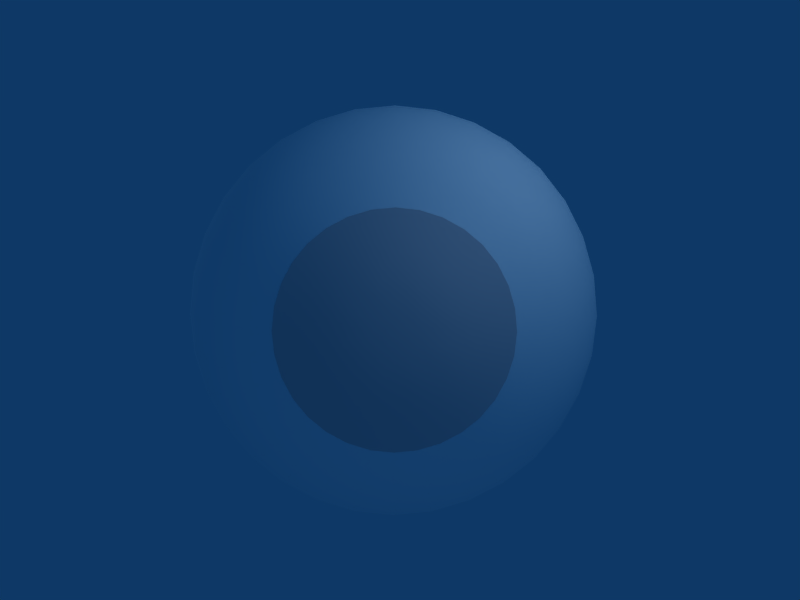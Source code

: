 # Source: ojo.blend  (saved by Blender 2.49.2; exported with 4.5.12 LTS)
import bpy
from mathutils import Matrix  # noqa: F401  (used for matrix-valued properties, if any)

bpy.ops.wm.read_factory_settings(use_empty=True)
scene = bpy.context.scene
scene.name = 'Scene'

# ---- collections
col_collection_1 = bpy.data.collections.new('Collection 1'); scene.collection.children.link(col_collection_1)
col_collection_20 = bpy.data.collections.new('Collection 20'); scene.collection.children.link(col_collection_20)
col_collection_20.hide_render = True
col_collection_20.hide_viewport = True

# ---- materials (node trees are filled in below, after node groups)
mat_cornea = bpy.data.materials.new('Cornea')
mat_cornea.alpha_threshold = 0.0
mat_cornea.diffuse_color = (1.0, 1.0, 1.0, 1.0)
mat_cornea.roughness = 0.5
mat_cornea.specular_intensity = 0.1915
mat_cornea.line_color = (0.0, 0.0, 0.0, 1.0)
mat_iris = bpy.data.materials.new('Iris')
mat_iris.alpha_threshold = 0.0
mat_iris.diffuse_color = (0.0, 0.0, 0.4784, 1.0)
mat_iris.specular_color = (0.0, 0.86, 0.8855)
mat_iris.roughness = 0.5
mat_iris.line_color = (0.0, 0.0, 0.0, 1.0)
mat_pupil = bpy.data.materials.new('Pupil')
mat_pupil.alpha_threshold = 0.0
mat_pupil.diffuse_color = (0.0, 0.0, 0.0, 1.0)
mat_pupil.specular_color = (0.5245, 0.5245, 0.5245)
mat_pupil.roughness = 0.5
mat_pupil.specular_intensity = 0.2421
mat_pupil.line_color = (0.0, 0.0, 0.0, 1.0)
mat_material = bpy.data.materials.new('Material')
mat_material.alpha_threshold = 0.0
mat_material.diffuse_color = (0.8827, 0.8167, 0.8167, 1.0)
mat_material.roughness = 0.5
mat_material.specular_intensity = 1.728
mat_material.line_color = (0.0, 0.0, 0.0, 0.09728)

# ---- material node trees

# ---- world
world_world = bpy.data.worlds.new('World'); scene.world = world_world
world_world.color = (0.05656, 0.2208, 0.4)
world_world.use_sun_shadow = False
world_world.sun_shadow_jitter_overblur = 0.0
world_world.cycles.sampling_method = 'MANUAL'
world_world.cycles.sample_map_resolution = 256

# ---- cameras
cam_camera = bpy.data.cameras.new('Camera')
cam_camera.passepartout_alpha = 0.7143
cam_camera.clip_end = 100.0
cam_camera.lens = 35.0
cam_camera.ortho_scale = 7.314
cam_camera.dof.focus_distance = 0.0
cam_camera.dof.aperture_fstop = 128.0

# ---- lights
light_lamp_002 = bpy.data.lights.new('Lamp.002', 'POINT')
light_lamp_002.transmission_factor = 0.0
light_lamp_002.energy = 100.0
light_lamp_002.shadow_buffer_clip_start = 0.5
light_lamp_002.shadow_soft_size = 1.0
light_lamp_002.shadow_maximum_resolution = 0.006
light_lamp_002.use_absolute_resolution = True
light_lamp_002.cycles.use_multiple_importance_sampling = False
light_lamp_001 = bpy.data.lights.new('Lamp.001', 'POINT')
light_lamp_001.transmission_factor = 0.0
light_lamp_001.energy = 100.0
light_lamp_001.shadow_buffer_clip_start = 0.5
light_lamp_001.shadow_soft_size = 1.0
light_lamp_001.shadow_maximum_resolution = 0.006
light_lamp_001.use_absolute_resolution = True
light_lamp_001.cycles.use_multiple_importance_sampling = False
light_lamp = bpy.data.lights.new('Lamp', 'POINT')
light_lamp.transmission_factor = 0.0
light_lamp.energy = 100.0
light_lamp.shadow_buffer_clip_start = 0.5
light_lamp.shadow_soft_size = 1.0
light_lamp.shadow_maximum_resolution = 0.006
light_lamp.use_absolute_resolution = True
light_lamp.cycles.use_multiple_importance_sampling = False

# ---- meshes
me_sphere_001 = bpy.data.meshes.new('Sphere.001')
me_sphere_001.from_pydata([(0.4647, -0.8855, 0.0), (0.6631, -0.7485, 0.0), (0.823, -0.5681, 5.96e-08), (0.935, -0.3546, 2.98e-08), (0.9927, -0.1205, 5.215e-08), (0.9927, 0.1205, 6.706e-08), (0.935, 0.3546, 8.941e-08), (0.823, 0.5681, 5.96e-08), (0.6631, 0.7485, 1.192e-07), (0.4647, 0.8855, 1.192e-07), (0.2393, 0.9709, 1.192e-07), (-2.304e-07, 1.0, -1.192e-07), (0.1692, 0.9709, 0.1692), (0.3286, 0.8855, 0.3286), (0.4689, 0.7485, 0.4689), (0.5819, 0.5681, 0.5819), (0.6612, 0.3546, 0.6612), (0.702, 0.1205, 0.702), (0.702, -0.1205, 0.702), (0.6612, -0.3546, 0.6612), (0.5819, -0.5681, 0.5819), (0.4689, -0.7485, 0.4689), (0.3286, -0.8855, 0.3286), (-4.066e-08, -0.8855, 0.4647), (-7.01e-08, -0.7485, 0.6631), (-7.683e-08, -0.5681, 0.823), (-8.155e-08, -0.3546, 0.935), (-8.399e-08, -0.1205, 0.9927), (-8.399e-08, 0.1205, 0.9927), (-8.155e-08, 0.3546, 0.935), (-7.683e-08, 0.5681, 0.823), (-7.01e-08, 0.7485, 0.6631), (-4.066e-08, 0.8855, 0.4647), (-2.062e-08, 0.9709, 0.2393), (-0.1692, 0.9709, 0.1692), (-0.3286, 0.8855, 0.3286), (-0.4689, 0.7485, 0.4689), (-0.5819, 0.5681, 0.5819), (-0.6612, 0.3546, 0.6612), (-0.702, 0.1205, 0.702), (-0.702, -0.1205, 0.702), (-0.6612, -0.3546, 0.6612), (-0.5819, -0.5681, 0.5819), (-0.4689, -0.7485, 0.4689), (-0.3286, -0.8855, 0.3286), (-0.4647, -0.8855, -5.96e-08), (-0.6631, -0.7485, -1.192e-07), (-0.823, -0.5681, -5.96e-08), (-0.935, -0.3546, -1.192e-07), (-0.9927, -0.1205, -1.118e-07), (-0.9927, 0.1205, -1.043e-07), (-0.935, 0.3546, -8.941e-08), (-0.823, 0.5681, -5.96e-08), (-0.6631, 0.7485, -5.96e-08), (-0.4647, 0.8855, 0.0), (-0.2393, 0.9709, 5.96e-08), (-0.1692, 0.9709, -0.1692), (-0.3286, 0.8855, -0.3286), (-0.4689, 0.7485, -0.4689), (-0.5819, 0.5681, -0.5819), (-0.6612, 0.3546, -0.6612), (-0.702, 0.1205, -0.702), (-0.702, -0.1205, -0.702), (-0.6612, -0.3546, -0.6612), (-0.5819, -0.5681, -0.5819), (-0.4689, -0.7485, -0.4689), (-0.3286, -0.8855, -0.3286), (1.25e-07, -0.8855, -0.4647), (1.965e-07, -0.7485, -0.6631), (1.611e-07, -0.5681, -0.823), (2.501e-07, -0.3546, -0.935), (2.526e-07, -0.1205, -0.9927), (2.526e-07, 0.1205, -0.9927), (2.501e-07, 0.3546, -0.935), (2.033e-07, 0.5681, -0.823), (1.965e-07, 0.7485, -0.6631), (1.039e-07, 0.8855, -0.4647), (6.277e-08, 0.9709, -0.2393), (0.1692, 0.9709, -0.1692), (0.3286, 0.8855, -0.3286), (0.4689, 0.7485, -0.4689), (0.5819, 0.5681, -0.5819), (0.6612, 0.3546, -0.6612), (0.702, 0.1205, -0.702), (0.702, -0.1205, -0.702), (0.6612, -0.3546, -0.6612), (0.5819, -0.5681, -0.5819), (0.4689, -0.7485, -0.4689), (0.3286, -0.8855, -0.3286), (0.1147, -0.7847, -0.1147), (4.102e-08, -0.7847, -0.1622), (-1.513e-09, -0.8362, 0.0), (-0.1147, -0.7847, -0.1147), (-0.1622, -0.7847, 0.0), (-0.1147, -0.7847, 0.1147), (-1.549e-08, -0.7847, 0.1622), (0.1147, -0.7847, 0.1147), (0.1622, -0.7847, 0.0), (0.2015, -0.7799, -0.2015), (0.285, -0.7799, 0.0), (7.209e-08, -0.7799, -0.285), (-0.2015, -0.7799, -0.2015), (-0.285, -0.7799, 0.0), (-0.2015, -0.7799, 0.2015), (-2.722e-08, -0.7799, 0.285), (0.2015, -0.7799, 0.2015), (0.1907, -0.7876, -0.1907), (7.051e-08, -0.7876, -0.2696), (-0.1907, -0.7876, -0.1907), (-0.2696, -0.7876, -2.159e-08), (-0.1907, -0.7876, 0.1907), (-2.487e-08, -0.7876, 0.2696), (0.1907, -0.7876, 0.1907), (0.2696, -0.7876, 1.395e-09), (0.1147, -0.7876, -0.1147), (0.3286, -0.8855, -0.3286), (1.25e-07, -0.8855, -0.4647), (4.102e-08, -0.7876, -0.1622), (-0.1147, -0.7876, -0.1147), (-0.3286, -0.8855, -0.3286), (-0.4647, -0.8855, -5.96e-08), (-0.1622, -0.7876, 0.0), (-0.1147, -0.7876, 0.1147), (-0.3286, -0.8855, 0.3286), (-4.066e-08, -0.8855, 0.4647), (-1.549e-08, -0.7876, 0.1622), (0.1147, -0.7876, 0.1147), (0.3286, -0.8855, 0.3286), (0.4647, -0.8855, 0.0), (0.1622, -0.7876, 0.0)], [], [(11, 12, 10), (10, 12, 13, 9), (9, 13, 14, 8), (8, 14, 15, 7), (7, 15, 16, 6), (6, 16, 17, 5), (5, 17, 18, 4), (4, 18, 19, 3), (3, 19, 20, 2), (2, 20, 21, 1), (22, 0, 1, 21), (21, 24, 23, 22), (20, 25, 24, 21), (19, 26, 25, 20), (18, 27, 26, 19), (17, 28, 27, 18), (16, 29, 28, 17), (15, 30, 29, 16), (14, 31, 30, 15), (13, 32, 31, 14), (12, 33, 32, 13), (11, 33, 12), (11, 34, 33), (33, 34, 35, 32), (32, 35, 36, 31), (31, 36, 37, 30), (30, 37, 38, 29), (29, 38, 39, 28), (28, 39, 40, 27), (27, 40, 41, 26), (26, 41, 42, 25), (25, 42, 43, 24), (24, 43, 44, 23), (43, 46, 45, 44), (42, 47, 46, 43), (41, 48, 47, 42), (40, 49, 48, 41), (39, 50, 49, 40), (38, 51, 50, 39), (37, 52, 51, 38), (36, 53, 52, 37), (35, 54, 53, 36), (34, 55, 54, 35), (11, 55, 34), (11, 56, 55), (55, 56, 57, 54), (54, 57, 58, 53), (53, 58, 59, 52), (52, 59, 60, 51), (51, 60, 61, 50), (50, 61, 62, 49), (49, 62, 63, 48), (48, 63, 64, 47), (47, 64, 65, 46), (46, 65, 66, 45), (65, 68, 67, 66), (64, 69, 68, 65), (63, 70, 69, 64), (62, 71, 70, 63), (61, 72, 71, 62), (60, 73, 72, 61), (59, 74, 73, 60), (58, 75, 74, 59), (57, 76, 75, 58), (56, 77, 76, 57), (11, 77, 56), (11, 78, 77), (77, 78, 79, 76), (76, 79, 80, 75), (75, 80, 81, 74), (74, 81, 82, 73), (73, 82, 83, 72), (72, 83, 84, 71), (71, 84, 85, 70), (70, 85, 86, 69), (69, 86, 87, 68), (68, 87, 88, 67), (0, 88, 87, 1), (86, 2, 1, 87), (85, 3, 2, 86), (84, 4, 3, 85), (83, 5, 4, 84), (82, 6, 5, 83), (81, 7, 6, 82), (80, 8, 7, 81), (79, 9, 8, 80), (78, 10, 9, 79), (11, 10, 78), (89, 97, 91), (90, 89, 91), (92, 90, 91), (93, 92, 91), (94, 93, 91), (95, 94, 91), (96, 95, 91), (97, 96, 91), (97, 89, 98, 99), (89, 90, 100, 98), (90, 92, 101, 100), (92, 93, 102, 101), (93, 94, 103, 102), (94, 95, 104, 103), (95, 96, 105, 104), (96, 97, 99, 105), (106, 115, 128, 113), (113, 129, 114, 106), (106, 114, 117, 107), (115, 106, 107, 116), (107, 117, 118, 108), (116, 107, 108, 119), (108, 118, 121, 109), (119, 108, 109, 120), (109, 121, 122, 110), (120, 109, 110, 123), (110, 122, 125, 111), (123, 110, 111, 124), (111, 125, 126, 112), (124, 111, 112, 127), (113, 128, 127, 112), (129, 113, 112, 126)])
me_sphere_001.polygons.foreach_set('use_smooth', [True] * 120)
me_sphere_001.polygons.foreach_set('material_index', [0, 0, 0, 0, 0, 0, 0, 0, 0, 0, 0, 0, 0, 0, 0, 0, 0, 0, 0, 0, 0, 0, 0, 0, 0, 0, 0, 0, 0, 0, 0, 0, 0, 0, 0, 0, 0, 0, 0, 0, 0, 0, 0, 0, 0, 0, 0, 0, 0, 0, 0, 0, 0, 0, 0, 0, 0, 0, 0, 0, 0, 0, 0, 0, 0, 0, 0, 0, 0, 0, 0, 0, 0, 0, 0, 0, 0, 0, 0, 0, 0, 0, 0, 0, 0, 0, 0, 0, 2, 2, 2, 2, 2, 2, 2, 2, 2, 2, 2, 2, 2, 2, 2, 2, 1, 1, 1, 1, 1, 1, 1, 1, 1, 1, 1, 1, 1, 1, 1, 1])
_uv = me_sphere_001.uv_layers.new(name='UVTex')
_uv.uv.foreach_set('vector', [0.9962, 0.4947, 0.981, 0.5707, 0.981, 0.4947, 0.981, 0.4947, 0.981, 0.5707, 0.9363, 0.6422, 0.9363, 0.4947, 0.9363, 0.4947, 0.9363, 0.6422, 0.8646, 0.7051, 0.8646, 0.4947, 0.8646, 0.4947, 0.8646, 0.7051, 0.7702, 0.7559, 0.7702, 0.4947, 0.7702, 0.4947, 0.7702, 0.7559, 0.6585, 0.7914, 0.6585, 0.4947, 0.6585, 0.4947, 0.6585, 0.7914, 0.536, 0.8097, 0.536, 0.4947, 0.536, 0.4947, 0.536, 0.8097, 0.4098, 0.8097, 0.4098, 0.4947, 0.4098, 0.4947, 0.4098, 0.8097, 0.2873, 0.7914, 0.2873, 0.4947, 0.2873, 0.4947, 0.2873, 0.7914, 0.1756, 0.7559, 0.1756, 0.4947, 0.1756, 0.4947, 0.1756, 0.7559, 0.08115, 0.7051, 0.08115, 0.4947, 0.009474, 0.6422, 0.009474, 0.4947, 0.08115, 0.4947, 0.08115, 0.7051, 0.08115, 0.7051, 0.08115, 0.7923, 0.009474, 0.7033, 0.009474, 0.6422, 0.1756, 0.7559, 0.1756, 0.864, 0.08115, 0.7923, 0.08115, 0.7051, 0.2873, 0.7914, 0.2873, 0.9143, 0.1756, 0.864, 0.1756, 0.7559, 0.4098, 0.8097, 0.4098, 0.9402, 0.2873, 0.9143, 0.2873, 0.7914, 0.536, 0.8097, 0.536, 0.9402, 0.4098, 0.9402, 0.4098, 0.8097, 0.6585, 0.7914, 0.6585, 0.9143, 0.536, 0.9402, 0.536, 0.8097, 0.7702, 0.7559, 0.7702, 0.864, 0.6585, 0.9143, 0.6585, 0.7914, 0.8646, 0.7051, 0.8646, 0.7923, 0.7702, 0.864, 0.7702, 0.7559, 0.9363, 0.6422, 0.9363, 0.7033, 0.8646, 0.7923, 0.8646, 0.7051, 0.981, 0.5707, 0.981, 0.6021, 0.9363, 0.7033, 0.9363, 0.6422, 0.9962, 0.4947, 0.981, 0.6021, 0.981, 0.5707, 0.9962, 0.4947, 0.981, 0.5707, 0.981, 0.6021, 0.981, 0.6021, 0.981, 0.5707, 0.9363, 0.6422, 0.9363, 0.7033, 0.9363, 0.7033, 0.9363, 0.6422, 0.8646, 0.7051, 0.8646, 0.7923, 0.8646, 0.7923, 0.8646, 0.7051, 0.7702, 0.7559, 0.7702, 0.864, 0.7702, 0.864, 0.7702, 0.7559, 0.6585, 0.7914, 0.6585, 0.9143, 0.6585, 0.9143, 0.6585, 0.7914, 0.536, 0.8097, 0.536, 0.9402, 0.536, 0.9402, 0.536, 0.8097, 0.4098, 0.8097, 0.4098, 0.9402, 0.4098, 0.9402, 0.4098, 0.8097, 0.2873, 0.7914, 0.2873, 0.9143, 0.2873, 0.9143, 0.2873, 0.7914, 0.1756, 0.7559, 0.1756, 0.864, 0.1756, 0.864, 0.1756, 0.7559, 0.08115, 0.7051, 0.08115, 0.7923, 0.08115, 0.7923, 0.08115, 0.7051, 0.009474, 0.6422, 0.009474, 0.7033, 0.08115, 0.7051, 0.08115, 0.4947, 0.009474, 0.4947, 0.009474, 0.6422, 0.1756, 0.7559, 0.1756, 0.4947, 0.08115, 0.4947, 0.08115, 0.7051, 0.2873, 0.7914, 0.2873, 0.4947, 0.1756, 0.4947, 0.1756, 0.7559, 0.4098, 0.8097, 0.4098, 0.4947, 0.2873, 0.4947, 0.2873, 0.7914, 0.536, 0.8097, 0.536, 0.4947, 0.4098, 0.4947, 0.4098, 0.8097, 0.6585, 0.7914, 0.6585, 0.4947, 0.536, 0.4947, 0.536, 0.8097, 0.7702, 0.7559, 0.7702, 0.4947, 0.6585, 0.4947, 0.6585, 0.7914, 0.8646, 0.7051, 0.8646, 0.4947, 0.7702, 0.4947, 0.7702, 0.7559, 0.9363, 0.6422, 0.9363, 0.4947, 0.8646, 0.4947, 0.8646, 0.7051, 0.981, 0.5707, 0.981, 0.4947, 0.9363, 0.4947, 0.9363, 0.6422, 0.9962, 0.4947, 0.981, 0.4947, 0.981, 0.5707, 0.9962, 0.4947, 0.981, 0.4188, 0.981, 0.4947, 0.981, 0.4947, 0.981, 0.4188, 0.9363, 0.3473, 0.9363, 0.4947, 0.9363, 0.4947, 0.9363, 0.3473, 0.8646, 0.2843, 0.8646, 0.4947, 0.8646, 0.4947, 0.8646, 0.2843, 0.7702, 0.2336, 0.7702, 0.4947, 0.7702, 0.4947, 0.7702, 0.2336, 0.6585, 0.1981, 0.6585, 0.4947, 0.6585, 0.4947, 0.6585, 0.1981, 0.536, 0.1798, 0.536, 0.4947, 0.536, 0.4947, 0.536, 0.1798, 0.4098, 0.1798, 0.4098, 0.4947, 0.4098, 0.4947, 0.4098, 0.1798, 0.2873, 0.1981, 0.2873, 0.4947, 0.2873, 0.4947, 0.2873, 0.1981, 0.1756, 0.2336, 0.1756, 0.4947, 0.1756, 0.4947, 0.1756, 0.2336, 0.08115, 0.2843, 0.08115, 0.4947, 0.08115, 0.4947, 0.08115, 0.2843, 0.009474, 0.3473, 0.009474, 0.4947, 0.08115, 0.2843, 0.08115, 0.1972, 0.009474, 0.2862, 0.009474, 0.3473, 0.1756, 0.2336, 0.1756, 0.1255, 0.08115, 0.1972, 0.08115, 0.2843, 0.2873, 0.1981, 0.2873, 0.07518, 0.1756, 0.1255, 0.1756, 0.2336, 0.4098, 0.1798, 0.4098, 0.04929, 0.2873, 0.07518, 0.2873, 0.1981, 0.536, 0.1798, 0.536, 0.04929, 0.4098, 0.04929, 0.4098, 0.1798, 0.6585, 0.1981, 0.6585, 0.07518, 0.536, 0.04929, 0.536, 0.1798, 0.7702, 0.2336, 0.7702, 0.1255, 0.6585, 0.07518, 0.6585, 0.1981, 0.8646, 0.2843, 0.8646, 0.1972, 0.7702, 0.1255, 0.7702, 0.2336, 0.9363, 0.3473, 0.9363, 0.2862, 0.8646, 0.1972, 0.8646, 0.2843, 0.981, 0.4188, 0.981, 0.3874, 0.9363, 0.2862, 0.9363, 0.3473, 0.9962, 0.4947, 0.981, 0.3874, 0.981, 0.4188, 0.9962, 0.4947, 0.981, 0.4188, 0.981, 0.3874, 0.981, 0.3874, 0.981, 0.4188, 0.9363, 0.3473, 0.9363, 0.2862, 0.9363, 0.2862, 0.9363, 0.3473, 0.8646, 0.2843, 0.8646, 0.1972, 0.8646, 0.1972, 0.8646, 0.2843, 0.7702, 0.2336, 0.7702, 0.1255, 0.7702, 0.1255, 0.7702, 0.2336, 0.6585, 0.1981, 0.6585, 0.07518, 0.6585, 0.07518, 0.6585, 0.1981, 0.536, 0.1798, 0.536, 0.04929, 0.536, 0.04929, 0.536, 0.1798, 0.4098, 0.1798, 0.4098, 0.04929, 0.4098, 0.04929, 0.4098, 0.1798, 0.2873, 0.1981, 0.2873, 0.07518, 0.2873, 0.07518, 0.2873, 0.1981, 0.1756, 0.2336, 0.1756, 0.1255, 0.1756, 0.1255, 0.1756, 0.2336, 0.08115, 0.2843, 0.08115, 0.1972, 0.08115, 0.1972, 0.08115, 0.2843, 0.009474, 0.3473, 0.009474, 0.2862, 0.009474, 0.4947, 0.009474, 0.3473, 0.08115, 0.2843, 0.08115, 0.4947, 0.1756, 0.2336, 0.1756, 0.4947, 0.08115, 0.4947, 0.08115, 0.2843, 0.2873, 0.1981, 0.2873, 0.4947, 0.1756, 0.4947, 0.1756, 0.2336, 0.4098, 0.1798, 0.4098, 0.4947, 0.2873, 0.4947, 0.2873, 0.1981, 0.536, 0.1798, 0.536, 0.4947, 0.4098, 0.4947, 0.4098, 0.1798, 0.6585, 0.1981, 0.6585, 0.4947, 0.536, 0.4947, 0.536, 0.1798, 0.7702, 0.2336, 0.7702, 0.4947, 0.6585, 0.4947, 0.6585, 0.1981, 0.8646, 0.2843, 0.8646, 0.4947, 0.7702, 0.4947, 0.7702, 0.2336, 0.9363, 0.3473, 0.9363, 0.4947, 0.8646, 0.4947, 0.8646, 0.2843, 0.981, 0.4188, 0.981, 0.4947, 0.9363, 0.4947, 0.9363, 0.3473, 0.9962, 0.4947, 0.981, 0.4947, 0.981, 0.4188, 0.0, 0.0, 1.0, 0.0, 1.0, 1.0, 0.0, 0.0, 1.0, 0.0, 1.0, 1.0, 0.0, 0.0, 1.0, 0.0, 1.0, 1.0, 0.0, 0.0, 1.0, 0.0, 1.0, 1.0, 0.0, 0.0, 1.0, 0.0, 1.0, 1.0, 0.0, 0.0, 1.0, 0.0, 1.0, 1.0, 0.0, 0.0, 1.0, 0.0, 1.0, 1.0, 0.0, 0.0, 1.0, 0.0, 1.0, 1.0, 0.0, 0.0, 1.0, 0.0, 1.0, 1.0, 0.0, 1.0, 0.0, 0.0, 1.0, 0.0, 1.0, 1.0, 0.0, 1.0, 0.0, 0.0, 1.0, 0.0, 1.0, 1.0, 0.0, 1.0, 0.0, 0.0, 1.0, 0.0, 1.0, 1.0, 0.0, 1.0, 0.0, 0.0, 1.0, 0.0, 1.0, 1.0, 0.0, 1.0, 0.0, 0.0, 1.0, 0.0, 1.0, 1.0, 0.0, 1.0, 0.0, 0.0, 1.0, 0.0, 1.0, 1.0, 0.0, 1.0, 0.0, 0.0, 1.0, 0.0, 1.0, 1.0, 0.0, 1.0, 0.0, 0.0, 1.0, 0.0, 1.0, 1.0, 0.0, 1.0, 0.0, 0.0, 1.0, 0.0, 1.0, 1.0, 0.0, 1.0, 0.0, 0.0, 1.0, 0.0, 1.0, 1.0, 0.0, 1.0, 0.0, 0.0, 1.0, 0.0, 1.0, 1.0, 0.0, 1.0, 0.0, 0.0, 1.0, 0.0, 1.0, 1.0, 0.0, 1.0, 0.0, 0.0, 1.0, 0.0, 1.0, 1.0, 0.0, 1.0, 0.0, 0.0, 1.0, 0.0, 1.0, 1.0, 0.0, 1.0, 0.0, 0.0, 1.0, 0.0, 1.0, 1.0, 0.0, 1.0, 0.0, 0.0, 1.0, 0.0, 1.0, 1.0, 0.0, 1.0, 0.0, 0.0, 1.0, 0.0, 1.0, 1.0, 0.0, 1.0, 0.0, 0.0, 1.0, 0.0, 1.0, 1.0, 0.0, 1.0, 0.0, 0.0, 1.0, 0.0, 1.0, 1.0, 0.0, 1.0, 0.0, 0.0, 1.0, 0.0, 1.0, 1.0, 0.0, 1.0, 0.0, 0.0, 1.0, 0.0, 1.0, 1.0, 0.0, 1.0, 0.0, 0.0, 1.0, 0.0, 1.0, 1.0, 0.0, 1.0, 0.0, 0.0, 1.0, 0.0, 1.0, 1.0, 0.0, 1.0])
me_sphere_001.materials.append(mat_cornea)
me_sphere_001.materials.append(mat_iris)
me_sphere_001.materials.append(mat_pupil)
me_sphere_001.use_remesh_preserve_volume = False
me_sphere_001.use_remesh_preserve_attributes = False
me_sphere_001.use_mirror_vertex_groups = False
me_sphere_001.update()
me_sphere_002 = bpy.data.meshes.new('Sphere.002')
me_sphere_002.from_pydata([(-0.4615, 0.0002892, 1.186e-07), (-0.2377, -0.08461, 1.186e-07), (1.921e-07, -0.1135, -1.182e-07), (-0.1681, -0.08461, 0.1681), (-0.3264, 0.0002889, 0.3264), (-6.309e-09, 0.0002892, 0.4615), (-1.879e-08, -0.08461, 0.2377), (0.1681, -0.08461, 0.1681), (0.3264, 0.0002892, 0.3264), (0.4615, 0.0002892, 2.043e-10), (0.2377, -0.08461, 5.94e-08), (0.1681, -0.08461, -0.1681), (0.3264, 0.0002892, -0.3264), (-1.499e-07, 0.0002889, -0.4615), (-1.016e-07, -0.08461, -0.2377), (-0.1681, -0.08461, -0.1681), (-0.3264, 0.0002892, -0.3264)], [], [(2, 3, 1), (4, 0, 1, 3), (3, 6, 5, 4), (2, 6, 3), (2, 7, 6), (6, 7, 8, 5), (7, 10, 9, 8), (2, 10, 7), (2, 11, 10), (10, 11, 12, 9), (11, 14, 13, 12), (2, 14, 11), (2, 15, 14), (14, 15, 16, 13), (0, 16, 15, 1), (2, 1, 15)])
me_sphere_002.polygons.foreach_set('use_smooth', [True] * 16)
me_sphere_002.materials.append(mat_material)
me_sphere_002.use_remesh_preserve_volume = False
me_sphere_002.use_remesh_preserve_attributes = False
me_sphere_002.use_mirror_vertex_groups = False
me_sphere_002.update()
me_plane = bpy.data.meshes.new('Plane')
me_plane.from_pydata([(1.014, 1.435, -0.8069), (1.014, -0.5679, -0.8069), (1.454, 0.4336, -0.8069), (1.438, -0.5538, -0.8069), (1.438, 1.391, -0.8069), (3.109, 0.4488, -0.8069), (0.6386, -0.7284, -0.8069), (0.6386, 1.596, -0.8069), (1.058, 0.4336, -0.8069), (1.216, 0.9743, -0.8069), (0.8474, 1.192, -0.8069), (1.192, -0.1623, -0.8069), (0.8728, -0.3883, -0.8069), (1.476, 1.473, -0.8069), (3.236, 0.4377, -0.8069), (1.485, -0.598, -0.8069), (1.485, -0.598, -0.7242), (3.236, 0.4377, -0.7242), (1.476, 1.473, -0.7242), (0.8728, -0.3883, -0.7242), (1.058, 0.4336, -0.7242), (1.454, 0.4336, -0.7242), (1.192, -0.1623, -0.7242), (1.014, -0.5679, -0.7242), (0.8474, 1.192, -0.7242), (1.216, 0.9743, -0.7242), (1.014, 1.435, -0.7242), (0.6386, 1.596, -0.7242), (0.6386, -0.7284, -0.7242), (1.438, -0.5538, -0.7242), (3.109, 0.4488, -0.7242), (1.438, 1.391, -0.7242), (-1.434, 1.391, -0.7242), (-3.105, 0.4488, -0.7242), (-1.434, -0.5538, -0.7242), (-0.6349, -0.7284, -0.7242), (-0.6349, 1.596, -0.7242), (-1.01, 1.435, -0.7242), (-1.213, 0.9743, -0.7242), (-0.8438, 1.192, -0.7242), (0.001824, 1.582, -0.7242), (-1.01, -0.5679, -0.7242), (-1.189, -0.1623, -0.7242), (-1.45, 0.4336, -0.7242), (-1.054, 0.4336, -0.7242), (-0.8692, -0.3883, -0.7242), (0.001824, -0.6731, -0.7242), (0.001824, 1.869, -0.7242), (-0.0008293, 1.948, -0.7242), (-1.473, 1.473, -0.7242), (-3.233, 0.4377, -0.7242), (-1.481, -0.598, -0.7242), (0.001824, -1.002, -0.7242), (0.001824, -1.081, -0.7242), (0.001824, -1.081, -0.8069), (-1.481, -0.598, -0.8069), (-3.233, 0.4377, -0.8069), (-1.473, 1.473, -0.8069), (0.001824, 1.948, -0.8069), (-0.8692, -0.3883, -0.8069), (0.001824, -0.6731, -0.8069), (-1.189, -0.1623, -0.8069), (-0.8438, 1.192, -0.8069), (0.001824, 1.582, -0.8069), (-1.213, 0.9743, -0.8069), (-1.054, 0.4336, -0.8069), (-0.6349, 1.596, -0.8069), (-0.6349, -0.7284, -0.8069), (-3.105, 0.4488, -0.8069), (-1.434, 1.391, -0.8069), (-1.434, -0.5538, -0.8069), (0.001824, 1.869, -0.8069), (-1.45, 0.4336, -0.8069), (0.001824, -1.002, -0.8069), (-1.01, -0.5679, -0.8069), (-1.01, 1.435, -0.8069)], [], [(7, 0, 9, 10), (10, 9, 2, 8), (71, 7, 10, 63), (8, 2, 11, 12), (12, 11, 1, 6), (60, 12, 6, 73), (73, 3, 15, 54), (3, 5, 14, 15), (4, 13, 14, 5), (71, 58, 13, 4), (54, 15, 16, 53), (15, 14, 17, 16), (14, 13, 18, 17), (13, 58, 48, 18), (60, 46, 19, 12), (12, 19, 20, 8), (2, 21, 22, 11), (11, 22, 23, 1), (10, 24, 40, 63), (8, 20, 24, 10), (9, 25, 21, 2), (0, 26, 25, 9), (71, 47, 27, 7), (26, 0, 7, 27), (6, 28, 52, 73), (1, 23, 28, 6), (5, 3, 29, 30), (4, 5, 30, 31), (71, 4, 31, 47), (3, 73, 52, 29), (31, 18, 48, 47), (30, 17, 18, 31), (16, 17, 30, 29), (53, 16, 29, 52), (19, 46, 52, 28), (22, 19, 28, 23), (21, 20, 19, 22), (27, 47, 40, 24), (25, 24, 20, 21), (24, 25, 26, 27), (39, 36, 37, 38), (38, 43, 44, 39), (36, 39, 40, 47), (43, 42, 45, 44), (42, 41, 35, 45), (45, 35, 52, 46), (53, 52, 34, 51), (51, 34, 33, 50), (33, 32, 49, 50), (32, 47, 48, 49), (70, 34, 52, 73), (71, 47, 32, 69), (69, 32, 33, 68), (68, 33, 34, 70), (74, 67, 35, 41), (67, 73, 52, 35), (37, 36, 66, 75), (71, 66, 36, 47), (75, 64, 38, 37), (64, 72, 43, 38), (63, 71, 47, 40), (65, 62, 39, 44), (62, 63, 40, 39), (61, 74, 41, 42), (72, 61, 42, 43), (73, 60, 46, 52), (59, 65, 44, 45), (60, 59, 45, 46), (58, 71, 47, 48), (57, 49, 48, 58), (56, 50, 49, 57), (55, 51, 50, 56), (54, 53, 51, 55), (73, 52, 53, 54), (71, 69, 57, 58), (69, 68, 56, 57), (70, 55, 56, 68), (73, 54, 55, 70), (60, 73, 67, 59), (59, 67, 74, 61), (65, 59, 61, 72), (71, 63, 62, 66), (62, 65, 72, 64), (66, 62, 64, 75)])
me_plane.polygons.foreach_set('use_smooth', [True] * 84)
me_plane.use_remesh_preserve_volume = False
me_plane.use_remesh_preserve_attributes = False
me_plane.use_mirror_vertex_groups = False
me_plane.update()
me_circle = bpy.data.meshes.new('Circle')
me_circle.from_pydata([(0.1987, 0.003877, 0.2068), (0.2701, 0.003877, 0.08872), (0.2784, 0.003877, -0.04905), (0.2218, 0.003877, -0.1749), (0.1132, 0.003877, -0.26), (-0.02259, 0.003877, -0.2849), (-0.1544, 0.003877, -0.2438), (-0.2519, 0.003877, -0.1462), (-0.293, 0.003877, -0.01448), (-0.2681, 0.003877, 0.1213), (-0.183, 0.003877, 0.2299), (-0.05716, 0.003877, 0.2866), (0.08061, 0.003877, 0.2782), (0.1987, -0.01843, 0.2068), (0.2701, -0.01843, 0.08872), (0.2784, -0.01843, -0.04905), (0.2218, -0.01843, -0.1749), (0.1132, -0.01843, -0.26), (-0.02259, -0.01843, -0.2849), (-0.1544, -0.01843, -0.2438), (-0.2519, -0.01843, -0.1462), (-0.293, -0.01843, -0.01448), (-0.2681, -0.01843, 0.1213), (-0.183, -0.01843, 0.2299), (-0.05716, -0.01843, 0.2866), (0.08061, -0.01843, 0.2782), (0.05864, -0.01564, 0.2089), (-0.04469, -0.01564, 0.2151), (-0.1391, -0.01564, 0.1727), (-0.2029, -0.01564, 0.09117), (-0.2216, -0.01564, -0.01065), (-0.1908, -0.01564, -0.1095), (-0.1176, -0.01564, -0.1827), (-0.01876, -0.01564, -0.2135), (0.08306, -0.01564, -0.1948), (0.1645, -0.01564, -0.131), (0.207, -0.01564, -0.03658), (0.2008, -0.01564, 0.06675), (0.1472, -0.01564, 0.1553), (0.05864, 0.001089, 0.2089), (-0.04469, 0.001089, 0.2151), (-0.1391, 0.001089, 0.1727), (-0.2029, 0.001089, 0.09117), (-0.2216, 0.001089, -0.01065), (-0.1908, 0.001089, -0.1095), (-0.1176, 0.001089, -0.1827), (-0.01876, 0.001089, -0.2135), (0.08306, 0.001089, -0.1948), (0.1645, 0.001089, -0.131), (0.207, 0.001089, -0.03658), (0.2008, 0.001089, 0.06675), (0.1472, 0.001089, 0.1553)], [], [(1, 0, 13, 14), (2, 1, 14, 15), (2, 15, 16, 3), (4, 3, 16, 17), (5, 4, 17, 18), (6, 5, 18, 19), (6, 19, 20, 7), (8, 7, 20, 21), (8, 21, 22, 9), (10, 9, 22, 23), (10, 23, 24, 11), (11, 24, 25, 12), (0, 12, 25, 13), (13, 25, 26, 38), (24, 27, 26, 25), (23, 28, 27, 24), (23, 22, 29, 28), (21, 30, 29, 22), (21, 20, 31, 30), (19, 32, 31, 20), (19, 18, 33, 32), (18, 17, 34, 33), (17, 16, 35, 34), (15, 36, 35, 16), (15, 14, 37, 36), (14, 13, 38, 37), (12, 0, 51, 39), (12, 39, 40, 11), (11, 40, 41, 10), (9, 10, 41, 42), (9, 42, 43, 8), (7, 8, 43, 44), (7, 44, 45, 6), (5, 6, 45, 46), (4, 5, 46, 47), (3, 4, 47, 48), (3, 48, 49, 2), (1, 2, 49, 50), (0, 1, 50, 51), (38, 51, 50, 37), (37, 50, 49, 36), (35, 36, 49, 48), (35, 48, 47, 34), (34, 47, 46, 33), (33, 46, 45, 32), (31, 32, 45, 44), (31, 44, 43, 30), (29, 30, 43, 42), (29, 42, 41, 28), (27, 28, 41, 40), (26, 27, 40, 39), (26, 39, 51, 38)])
me_circle.polygons.foreach_set('use_smooth', [True] * 52)
me_circle.use_remesh_preserve_volume = False
me_circle.use_remesh_preserve_attributes = False
me_circle.use_mirror_vertex_groups = False
me_circle.update()

# ---- objects
ob_eye = bpy.data.objects.new('Eye', me_sphere_001)
ob_eye_glass = bpy.data.objects.new('Eye_glass', me_sphere_002)
ob_lamp_002 = bpy.data.objects.new('Lamp.002', light_lamp_002)
ob_lamp_001 = bpy.data.objects.new('Lamp.001', light_lamp_001)
ob_lamp = bpy.data.objects.new('Lamp', light_lamp)
ob_camera = bpy.data.objects.new('Camera', cam_camera)
ob_plane = bpy.data.objects.new('Plane', me_plane)
ob_circle = bpy.data.objects.new('Circle', me_circle)

# ---- transforms, parenting, visibility, modifiers, constraints
ob_eye.location = (-0.002859, -0.009891, 0.9199)
ob_eye.scale = (1.894, 1.893, 1.905)
ob_eye.lock_rotations_4d = False
ob_eye.empty_display_type = 'ARROWS'
ob_eye.lineart.crease_threshold = 0.0
_vg = ob_eye.vertex_groups.new(name='Cornea')
_vg = ob_eye.vertex_groups.new(name='Pupil')
_vg = ob_eye.vertex_groups.new(name='Iris')
_m = ob_eye.modifiers.new('Subsurf', 'SUBSURF')
_m.uv_smooth = 'PRESERVE_CORNERS'
_m.quality = 2
_m.show_only_control_edges = False
ob_eye_glass.parent = ob_eye
ob_eye_glass.matrix_parent_inverse = Matrix(((1.0, 0.0, 0.0, 0.0), (0.0, 1.089, 0.0, 0.0), (0.0, 0.0, 1.0, 0.0), (0.0, 0.0, 0.0, 1.0)))
ob_eye_glass.location = (0.0, -0.8144, 0.0)
ob_eye_glass.scale = (1.011, 1.011, 1.011)
ob_eye_glass.lock_location = (False, False, True)
ob_eye_glass.lock_rotation = (True, True, True)
ob_eye_glass.lock_rotations_4d = False
ob_eye_glass.lock_scale = (True, True, True)
ob_eye_glass.empty_display_type = 'ARROWS'
ob_eye_glass.hide_viewport = True
ob_eye_glass.display_type = 'SOLID'
ob_eye_glass.lineart.crease_threshold = 0.0
_m = ob_eye_glass.modifiers.new('Subsurf', 'SUBSURF')
_m.uv_smooth = 'PRESERVE_CORNERS'
_m.quality = 2
_m.show_only_control_edges = False
ob_lamp_002.location = (-5.712, 6.098, 3.177)
ob_lamp_002.lock_rotations_4d = False
ob_lamp_002.empty_display_type = 'ARROWS'
ob_lamp_002.lineart.crease_threshold = 0.0
ob_lamp_001.location = (2.565, -2.981, 4.278)
ob_lamp_001.lock_rotations_4d = False
ob_lamp_001.empty_display_type = 'ARROWS'
ob_lamp_001.lineart.crease_threshold = 0.0
ob_lamp.location = (3.221, -11.12, 0.2679)
ob_lamp.lock_rotations_4d = False
ob_lamp.empty_display_type = 'ARROWS'
ob_lamp.lineart.crease_threshold = 0.0
ob_camera.location = (-0.02602, -6.717, 1.518)
ob_camera.rotation_euler = (1.493, -0.007526, -0.01064)
ob_camera.lock_rotations_4d = False
ob_camera.empty_display_type = 'ARROWS'
ob_camera.color = (0.0, 0.0, 0.0, 0.0)
ob_camera.display_type = 'WIRE'
ob_camera.lineart.crease_threshold = 0.0
ob_plane.location = (0.01266, -2.161, 0.01608)
ob_plane.rotation_euler = (1.571, -0.0, 0.0)
ob_plane.lock_rotations_4d = False
ob_plane.empty_display_type = 'ARROWS'
ob_plane.lineart.crease_threshold = 0.0
_m = ob_plane.modifiers.new('Subsurf', 'SUBSURF')
_m.uv_smooth = 'PRESERVE_CORNERS'
_m.quality = 2
_m.levels = 2
_m.show_only_control_edges = False
ob_circle.location = (0.01266, -0.0006442, -0.01582)
ob_circle.rotation_euler = (3.142, -0.0, 0.0)
ob_circle.scale = (4.342, 4.342, 4.342)
ob_circle.lock_rotations_4d = False
ob_circle.empty_display_type = 'ARROWS'
ob_circle.lineart.crease_threshold = 0.0
_m = ob_circle.modifiers.new('Subsurf', 'SUBSURF')
_m.uv_smooth = 'PRESERVE_CORNERS'
_m.quality = 2
_m.show_only_control_edges = False

# ---- collection membership
col_collection_1.objects.link(ob_eye)
col_collection_1.objects.link(ob_eye_glass)
col_collection_1.objects.link(ob_lamp_002)
col_collection_1.objects.link(ob_lamp_001)
col_collection_1.objects.link(ob_lamp)
col_collection_1.objects.link(ob_camera)
col_collection_20.objects.link(ob_plane)
col_collection_20.objects.link(ob_circle)

# ---- scene / render settings (as saved in the file)
scene.camera = ob_camera
scene.frame_start = 1; scene.frame_end = 250; scene.frame_set(1)
scene.render.engine = 'BLENDER_EEVEE_NEXT'
scene.render.image_settings.file_format = 'JPEG'
scene.render.image_settings.color_mode = 'RGB'
scene.render.image_settings.compression = 90
scene.render.resolution_x = 800
scene.render.resolution_y = 600
scene.render.pixel_aspect_x = 100.0
scene.render.pixel_aspect_y = 100.0
scene.render.fps = 25
scene.render.dither_intensity = 0.0
scene.render.use_compositing = False
scene.render.use_sequencer = False
scene.render.bake_margin = 2
scene.render.bake_bias = 0.0
scene.render.use_stamp_time = False
scene.render.use_stamp_date = False
scene.render.use_stamp_frame = False
scene.render.use_stamp_camera = False
scene.render.use_stamp_scene = False
scene.render.use_stamp_filename = False
scene.render.use_stamp_render_time = False
scene.render.stamp_font_size = 0
scene.cycles.use_denoising = False
scene.cycles.samples = 10
scene.cycles.sampling_pattern = 'TABULATED_SOBOL'
scene.cycles.light_sampling_threshold = 0.0
scene.cycles.use_adaptive_sampling = False
scene.cycles.use_light_tree = False
scene.cycles.blur_glossy = 0.0
scene.cycles.volume_bounces = 1
scene.cycles.pixel_filter_type = 'GAUSSIAN'
scene.cycles.sample_clamp_indirect = 0.0
scene.view_settings.view_transform = 'Raw'
bpy.context.view_layer.update()
